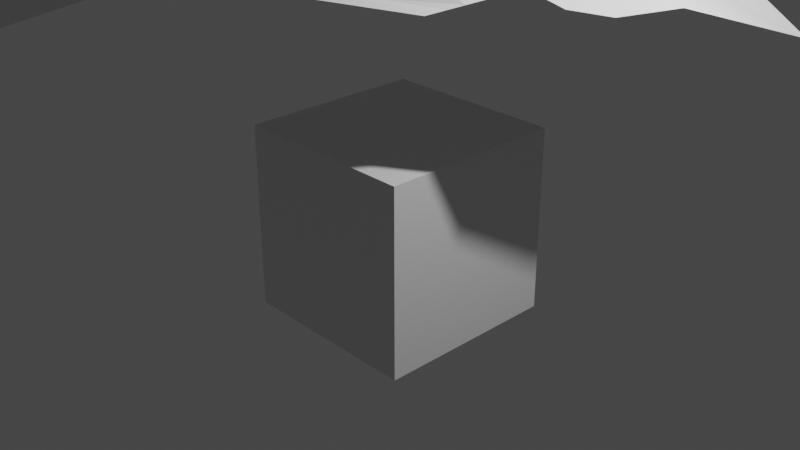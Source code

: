 # Source: FillHolesV1.blend  (saved by Blender 3.4.6; exported with 4.5.12 LTS)
import bpy
from mathutils import Matrix  # noqa: F401  (used for matrix-valued properties, if any)

bpy.ops.wm.read_factory_settings(use_empty=True)
scene = bpy.context.scene
scene.name = 'Scene'

# ---- collections
col_collection = bpy.data.collections.new('Collection'); scene.collection.children.link(col_collection)

# ---- world
world_world = bpy.data.worlds.new('World'); scene.world = world_world
world_world.use_nodes = True; world_world.node_tree.nodes.clear()
_N = world_world.node_tree.nodes; _L = world_world.node_tree.links
n0 = _N.new('ShaderNodeOutputWorld'); n0.name = 'World Output'; n0.location = (300, 300)
n1 = _N.new('ShaderNodeBackground'); n1.name = 'Background'; n1.location = (10, 300)
n1.inputs[0].default_value = (0.05088, 0.05088, 0.05088, 1.0)
_L.new(n1.outputs[0], n0.inputs[0])
n0.is_active_output = True
world_world.color = (0.05088, 0.05088, 0.05088)
world_world.use_sun_shadow = False
world_world.sun_shadow_jitter_overblur = 0.0

# ---- cameras
cam_camera = bpy.data.cameras.new('Camera')
cam_camera.clip_end = 100.0
cam_camera.ortho_scale = 7.314

# ---- lights
light_light = bpy.data.lights.new('Light', 'POINT')
light_light.transmission_factor = 0.0
light_light.energy = 1000.0
light_light.shadow_soft_size = 0.1
light_light.shadow_maximum_resolution = 0.006
light_light.use_absolute_resolution = True

# ---- meshes
me_grid = bpy.data.meshes.new('Grid')
me_grid.from_pydata([(-1.587, -3.846, -0.7545), (-1.387, -3.846, -0.7545), (-1.187, -3.846, -0.7545), (-0.9872, -3.846, -0.7545), (-0.2407, -3.154, 0.01108), (-0.04072, -3.154, 0.01108), (0.1593, -3.154, 0.01108), (0.3593, -3.154, 0.01108), (0.5593, -3.154, 0.01108), (0.7593, -3.154, 0.01108), (2.188, -1.827, -0.2519), (-1.753, -1.17, -0.2088), (-0.8362, -1.427, -0.2211), (-0.6362, -1.427, -0.2211), (-0.4362, -1.427, -0.2211), (-0.2362, -1.427, -0.2211), (-0.03621, -1.427, -0.2211), (0.1638, -1.427, -0.2211), (0.5651, -1.428, -0.2374), (0.8074, -1.486, -0.2609), (1.445, -1.601, -0.3156), (2.188, -1.627, -0.2519), (-1.753, -0.9703, -0.2088), (-0.8143, -0.8627, -0.09385), (-0.6143, -0.8627, -0.09385), (-0.4143, -0.8627, -0.09385), (-0.2197, -0.9535, 0.009699), (-0.02635, -1.024, -0.01544), (0.1737, -1.024, -0.01544), (0.6019, -0.8402, -0.1044), (0.9907, -1.036, -0.1544), (1.191, -1.036, -0.1544), (2.188, -1.427, -0.2519), (-1.753, -0.7703, -0.2088), (-1.172, -0.7108, -0.179), (-0.8908, -0.4312, 0.09942), (-0.4, -0.4, 0.7207), (-0.2234, -0.6896, 0.3574), (-0.02336, -0.6896, 0.3574), (0.1766, -0.6896, 0.3574), (0.4, -0.4, 0.7207), (0.9907, -0.8364, -0.1544), (1.191, -0.8364, -0.1544), (2.188, -1.227, -0.2519), (-1.753, -0.5703, -0.2088), (-1.247, -0.4026, -0.2403), (-0.8908, -0.2312, 0.09942), (-0.4, -0.2, 0.7207), (-0.2, -0.2, 0.7207), (0.0, -0.2, 0.7207), (0.2, -0.2, 0.7207), (0.4, -0.2, 0.7207), (0.8626, -0.1063, 0.5351), (1.002, -0.4402, -0.1044), (2.188, -1.027, -0.2519), (-1.753, -0.3703, -0.2088), (-1.19, -0.00468, -0.1829), (-0.8908, -0.03117, 0.09942), (-0.4, 0.0, 0.7207), (-0.2, 0.0, 0.7207), (0.0, 0.0, 0.7207), (0.2, 0.0, 0.7207), (0.4, 0.0, 0.7207), (0.8626, 0.0937, 0.5351), (1.149, 0.0, 0.0), (1.796, -0.4399, -0.1688), (-2.089, 0.6782, -0.2901), (-1.292, 0.4847, -0.2238), (-0.8908, 0.1688, 0.09942), (-0.4, 0.2, 0.7207), (-0.2, 0.2, 0.7207), (0.0, 0.2, 0.7207), (0.2, 0.2, 0.7207), (0.4, 0.2, 0.7207), (0.8626, 0.2937, 0.5351), (1.149, 0.2, 0.0), (1.765, -0.2149, -0.4599), (-2.089, 0.8782, -0.2901), (-1.292, 0.6847, -0.2238), (-0.7251, 0.697, 0.3573), (-0.5251, 0.697, 0.3573), (-0.2, 0.4, 0.7207), (0.0, 0.4, 0.7207), (0.2, 0.4, 0.7207), (0.4, 0.4, 0.7207), (0.8626, 0.4937, 0.5351), (1.149, 0.4, 0.0), (1.99, -0.06748, -0.5815), (-2.089, 1.078, -0.2901), (-1.292, 0.8847, -0.2238), (-0.8048, 1.02, 0.2774), (-0.5251, 0.897, 0.3573), (-0.2, 0.6, 0.7207), (0.0, 0.6, 0.7207), (0.2, 0.6, 0.7207), (0.5079, 0.7416, 0.5805), (0.8626, 0.6937, 0.5351), (1.149, 0.6, 0.0), (2.224, 0.2819, -0.6674), (-2.089, 1.278, -0.2901), (-1.147, 1.19, -0.2214), (-0.5777, 1.348, -0.2169), (-0.3777, 1.348, -0.2169), (-0.1777, 1.348, -0.2169), (0.0223, 1.348, -0.2169), (0.2223, 1.348, -0.2169), (0.4223, 1.348, -0.2169), (0.6223, 1.348, -0.2169), (1.149, 0.8, 0.0), (2.422, 0.9426, -0.6734), (-2.089, 1.478, -0.2901), (-1.332, 1.891, -0.1506), (-0.6732, 2.925, -0.3207), (-0.4732, 2.925, -0.3207), (-0.2732, 2.925, -0.3207), (-0.07315, 2.925, -0.3207), (0.1268, 2.925, -0.3207), (0.3268, 2.925, -0.3207), (0.5268, 2.925, -0.3207), (1.24, 2.469, -0.2426), (2.561, 2.912, -1.316)], [(49, 60), (60, 59)], [(0, 1, 12, 11), (1, 2, 13, 12), (2, 3, 14, 13), (3, 4, 15, 14), (4, 5, 16, 15), (5, 6, 17, 16), (6, 7, 18, 17), (7, 8, 19, 18), (8, 9, 20, 19), (9, 10, 21, 20), (11, 12, 23, 22), (12, 13, 24, 23), (13, 14, 25, 24), (14, 15, 26, 25), (15, 16, 27, 26), (16, 17, 28, 27), (17, 18, 29, 28), (18, 19, 30, 29), (19, 20, 31, 30), (20, 21, 32, 31), (22, 23, 34, 33), (23, 24, 35, 34), (24, 25, 36, 35), (25, 26, 37, 36), (26, 27, 38, 37), (27, 28, 39, 38), (28, 29, 40, 39), (29, 30, 41, 40), (30, 31, 42, 41), (31, 32, 43, 42), (33, 34, 45, 44), (34, 35, 46, 45), (35, 36, 47, 46), (36, 37, 48, 47), (37, 38, 49, 48), (38, 39, 50, 49), (39, 40, 51, 50), (40, 41, 52, 51), (41, 42, 53, 52), (42, 43, 54, 53), (44, 45, 56, 55), (45, 46, 57, 56), (46, 47, 58, 57), (47, 48, 59, 58), (50, 51, 62, 61), (51, 52, 63, 62), (52, 53, 64, 63), (53, 54, 65, 64), (55, 56, 67, 66), (56, 57, 68, 67), (57, 58, 69, 68), (58, 59, 70, 69), (60, 61, 72, 71), (61, 62, 73, 72), (62, 63, 74, 73), (63, 64, 75, 74), (64, 65, 76, 75), (66, 67, 78, 77), (67, 68, 79, 78), (68, 69, 80, 79), (69, 70, 81, 80), (70, 71, 82, 81), (71, 72, 83, 82), (72, 73, 84, 83), (73, 74, 85, 84), (75, 76, 87, 86), (77, 78, 89, 88), (78, 79, 90, 89), (79, 80, 91, 90), (80, 81, 92, 91), (81, 82, 93, 92), (82, 83, 94, 93), (83, 84, 95, 94), (84, 85, 96, 95), (86, 87, 98, 97), (88, 89, 100, 99), (89, 90, 101, 100), (90, 91, 102, 101), (91, 92, 103, 102), (92, 93, 104, 103), (94, 95, 106, 105), (95, 96, 107, 106), (96, 97, 108, 107), (97, 98, 109, 108), (99, 100, 111, 110), (100, 101, 112, 111), (101, 102, 113, 112), (102, 103, 114, 113), (103, 104, 115, 114), (104, 105, 116, 115), (105, 106, 117, 116), (106, 107, 118, 117), (107, 108, 119, 118), (108, 109, 120, 119)])
_uv = me_grid.uv_layers.new(name='UVMap')
_uv.uv.foreach_set('vector', [0.0, 0.0, 0.1, 0.0, 0.1, 0.1, 0.0, 0.1, 0.1, 0.0, 0.2, 0.0, 0.2, 0.1, 0.1, 0.1, 0.2, 0.0, 0.3, 0.0, 0.3, 0.1, 0.2, 0.1, 0.3, 0.0, 0.4, 0.0, 0.4, 0.1, 0.3, 0.1, 0.4, 0.0, 0.5, 0.0, 0.5, 0.1, 0.4, 0.1, 0.5, 0.0, 0.6, 0.0, 0.6, 0.1, 0.5, 0.1, 0.6, 0.0, 0.7, 0.0, 0.7, 0.1, 0.6, 0.1, 0.7, 0.0, 0.8, 0.0, 0.8, 0.1, 0.7, 0.1, 0.8, 0.0, 0.9, 0.0, 0.9, 0.1, 0.8, 0.1, 0.9, 0.0, 1.0, 0.0, 1.0, 0.1, 0.9, 0.1, 0.0, 0.1, 0.1, 0.1, 0.1, 0.2, 0.0, 0.2, 0.1, 0.1, 0.2, 0.1, 0.2, 0.2, 0.1, 0.2, 0.2, 0.1, 0.3, 0.1, 0.3, 0.2, 0.2, 0.2, 0.3, 0.1, 0.4, 0.1, 0.4, 0.2, 0.3, 0.2, 0.4, 0.1, 0.5, 0.1, 0.5, 0.2, 0.4, 0.2, 0.5, 0.1, 0.6, 0.1, 0.6, 0.2, 0.5, 0.2, 0.6, 0.1, 0.7, 0.1, 0.7, 0.2, 0.6, 0.2, 0.7, 0.1, 0.8, 0.1, 0.8, 0.2, 0.7, 0.2, 0.8, 0.1, 0.9, 0.1, 0.9, 0.2, 0.8, 0.2, 0.9, 0.1, 1.0, 0.1, 1.0, 0.2, 0.9, 0.2, 0.0, 0.2, 0.1, 0.2, 0.1, 0.3, 0.0, 0.3, 0.1, 0.2, 0.2, 0.2, 0.2, 0.3, 0.1, 0.3, 0.2, 0.2, 0.3, 0.2, 0.3, 0.3, 0.2, 0.3, 0.3, 0.2, 0.4, 0.2, 0.4, 0.3, 0.3, 0.3, 0.4, 0.2, 0.5, 0.2, 0.5, 0.3, 0.4, 0.3, 0.5, 0.2, 0.6, 0.2, 0.6, 0.3, 0.5, 0.3, 0.6, 0.2, 0.7, 0.2, 0.7, 0.3, 0.6, 0.3, 0.7, 0.2, 0.8, 0.2, 0.8, 0.3, 0.7, 0.3, 0.8, 0.2, 0.9, 0.2, 0.9, 0.3, 0.8, 0.3, 0.9, 0.2, 1.0, 0.2, 1.0, 0.3, 0.9, 0.3, 0.0, 0.3, 0.1, 0.3, 0.1, 0.4, 0.0, 0.4, 0.1, 0.3, 0.2, 0.3, 0.2, 0.4, 0.1, 0.4, 0.2, 0.3, 0.3, 0.3, 0.3, 0.4, 0.2, 0.4, 0.3, 0.3, 0.4, 0.3, 0.4, 0.4, 0.3, 0.4, 0.4, 0.3, 0.5, 0.3, 0.5, 0.4, 0.4, 0.4, 0.5, 0.3, 0.6, 0.3, 0.6, 0.4, 0.5, 0.4, 0.6, 0.3, 0.7, 0.3, 0.7, 0.4, 0.6, 0.4, 0.7, 0.3, 0.8, 0.3, 0.8, 0.4, 0.7, 0.4, 0.8, 0.3, 0.9, 0.3, 0.9, 0.4, 0.8, 0.4, 0.9, 0.3, 1.0, 0.3, 1.0, 0.4, 0.9, 0.4, 0.0, 0.4, 0.1, 0.4, 0.1, 0.5, 0.0, 0.5, 0.1, 0.4, 0.2, 0.4, 0.2, 0.5, 0.1, 0.5, 0.2, 0.4, 0.3, 0.4, 0.3, 0.5, 0.2, 0.5, 0.3, 0.4, 0.4, 0.4, 0.4, 0.5, 0.3, 0.5, 0.6, 0.4, 0.7, 0.4, 0.7, 0.5, 0.6, 0.5, 0.7, 0.4, 0.8, 0.4, 0.8, 0.5, 0.7, 0.5, 0.8, 0.4, 0.9, 0.4, 0.9, 0.5, 0.8, 0.5, 0.9, 0.4, 1.0, 0.4, 1.0, 0.5, 0.9, 0.5, 0.0, 0.5, 0.1, 0.5, 0.1, 0.6, 0.0, 0.6, 0.1, 0.5, 0.2, 0.5, 0.2, 0.6, 0.1, 0.6, 0.2, 0.5, 0.3, 0.5, 0.3, 0.6, 0.2, 0.6, 0.3, 0.5, 0.4, 0.5, 0.4, 0.6, 0.3, 0.6, 0.5, 0.5, 0.6, 0.5, 0.6, 0.6, 0.5, 0.6, 0.6, 0.5, 0.7, 0.5, 0.7, 0.6, 0.6, 0.6, 0.7, 0.5, 0.8, 0.5, 0.8, 0.6, 0.7, 0.6, 0.8, 0.5, 0.9, 0.5, 0.9, 0.6, 0.8, 0.6, 0.9, 0.5, 1.0, 0.5, 1.0, 0.6, 0.9, 0.6, 0.0, 0.6, 0.1, 0.6, 0.1, 0.7, 0.0, 0.7, 0.1, 0.6, 0.2, 0.6, 0.2, 0.7, 0.1, 0.7, 0.2, 0.6, 0.3, 0.6, 0.3, 0.7, 0.2, 0.7, 0.3, 0.6, 0.4, 0.6, 0.4, 0.7, 0.3, 0.7, 0.4, 0.6, 0.5, 0.6, 0.5, 0.7, 0.4, 0.7, 0.5, 0.6, 0.6, 0.6, 0.6, 0.7, 0.5, 0.7, 0.6, 0.6, 0.7, 0.6, 0.7, 0.7, 0.6, 0.7, 0.7, 0.6, 0.8, 0.6, 0.8, 0.7, 0.7, 0.7, 0.9, 0.6, 1.0, 0.6, 1.0, 0.7, 0.9, 0.7, 0.0, 0.7, 0.1, 0.7, 0.1, 0.8, 0.0, 0.8, 0.1, 0.7, 0.2, 0.7, 0.2, 0.8, 0.1, 0.8, 0.2, 0.7, 0.3, 0.7, 0.3, 0.8, 0.2, 0.8, 0.3, 0.7, 0.4, 0.7, 0.4, 0.8, 0.3, 0.8, 0.4, 0.7, 0.5, 0.7, 0.5, 0.8, 0.4, 0.8, 0.5, 0.7, 0.6, 0.7, 0.6, 0.8, 0.5, 0.8, 0.6, 0.7, 0.7, 0.7, 0.7, 0.8, 0.6, 0.8, 0.7, 0.7, 0.8, 0.7, 0.8, 0.8, 0.7, 0.8, 0.9, 0.7, 1.0, 0.7, 1.0, 0.8, 0.9, 0.8, 0.0, 0.8, 0.1, 0.8, 0.1, 0.9, 0.0, 0.9, 0.1, 0.8, 0.2, 0.8, 0.2, 0.9, 0.1, 0.9, 0.2, 0.8, 0.3, 0.8, 0.3, 0.9, 0.2, 0.9, 0.3, 0.8, 0.4, 0.8, 0.4, 0.9, 0.3, 0.9, 0.4, 0.8, 0.5, 0.8, 0.5, 0.9, 0.4, 0.9, 0.6, 0.8, 0.7, 0.8, 0.7, 0.9, 0.6, 0.9, 0.7, 0.8, 0.8, 0.8, 0.8, 0.9, 0.7, 0.9, 0.8, 0.8, 0.9, 0.8, 0.9, 0.9, 0.8, 0.9, 0.9, 0.8, 1.0, 0.8, 1.0, 0.9, 0.9, 0.9, 0.0, 0.9, 0.1, 0.9, 0.1, 1.0, 0.0, 1.0, 0.1, 0.9, 0.2, 0.9, 0.2, 1.0, 0.1, 1.0, 0.2, 0.9, 0.3, 0.9, 0.3, 1.0, 0.2, 1.0, 0.3, 0.9, 0.4, 0.9, 0.4, 1.0, 0.3, 1.0, 0.4, 0.9, 0.5, 0.9, 0.5, 1.0, 0.4, 1.0, 0.5, 0.9, 0.6, 0.9, 0.6, 1.0, 0.5, 1.0, 0.6, 0.9, 0.7, 0.9, 0.7, 1.0, 0.6, 1.0, 0.7, 0.9, 0.8, 0.9, 0.8, 1.0, 0.7, 1.0, 0.8, 0.9, 0.9, 0.9, 0.9, 1.0, 0.8, 1.0, 0.9, 0.9, 1.0, 0.9, 1.0, 1.0, 0.9, 1.0])
me_grid.update()
me_cube = bpy.data.meshes.new('Cube')
me_cube.from_pydata([(-1.0, -1.0, -1.0), (-1.0, -1.0, 1.0), (-1.0, 1.0, -1.0), (-1.0, 1.0, 1.0), (1.0, -1.0, -1.0), (1.0, -1.0, 1.0), (1.0, 1.0, -1.0), (1.0, 1.0, 1.0)], [], [(0, 1, 3, 2), (2, 3, 7, 6), (6, 7, 5, 4), (4, 5, 1, 0), (2, 6, 4, 0), (7, 3, 1, 5)])
_uv = me_cube.uv_layers.new(name='UVMap')
_uv.uv.foreach_set('vector', [0.375, 0.0, 0.625, 0.0, 0.625, 0.25, 0.375, 0.25, 0.375, 0.25, 0.625, 0.25, 0.625, 0.5, 0.375, 0.5, 0.375, 0.5, 0.625, 0.5, 0.625, 0.75, 0.375, 0.75, 0.375, 0.75, 0.625, 0.75, 0.625, 1.0, 0.375, 1.0, 0.125, 0.5, 0.375, 0.5, 0.375, 0.75, 0.125, 0.75, 0.625, 0.5, 0.875, 0.5, 0.875, 0.75, 0.625, 0.75])
me_cube.update()

# ---- objects
ob_light = bpy.data.objects.new('Light', light_light)
ob_camera = bpy.data.objects.new('Camera', cam_camera)
ob_target = bpy.data.objects.new('Target', me_grid)
ob_cube = bpy.data.objects.new('Cube', me_cube)

# ---- transforms, parenting, visibility, modifiers, constraints
ob_light.location = (4.076, 1.005, 5.904)
ob_light.rotation_euler = (0.6503, 0.05522, 1.866)
ob_light.lock_rotations_4d = False
ob_light.empty_display_type = 'ARROWS'
ob_light.color = (0.0, 0.0, 0.0, 0.0)
ob_light.lineart.crease_threshold = 0.0
ob_camera.location = (7.359, -6.926, 4.958)
ob_camera.rotation_euler = (1.109, 0.0, 0.8149)
ob_camera.lock_rotations_4d = False
ob_camera.empty_display_type = 'ARROWS'
ob_camera.color = (0.0, 0.0, 0.0, 0.0)
ob_camera.display_type = 'WIRE'
ob_camera.lineart.crease_threshold = 0.0
ob_target.location = (0.0, 0.0, 3.154)
ob_cube.location = (0.0, 0.0, 0.0)

# ---- collection membership
col_collection.objects.link(ob_light)
col_collection.objects.link(ob_camera)
col_collection.objects.link(ob_target)
col_collection.objects.link(ob_cube)

# ---- scene / render settings (as saved in the file)
scene.camera = ob_camera
scene.frame_start = 1; scene.frame_end = 250; scene.frame_set(1)
scene.render.engine = 'BLENDER_EEVEE_NEXT'
scene.cycles.sampling_pattern = 'TABULATED_SOBOL'
scene.cycles.use_light_tree = False
scene.view_settings.view_transform = 'Filmic'
bpy.context.view_layer.update()
